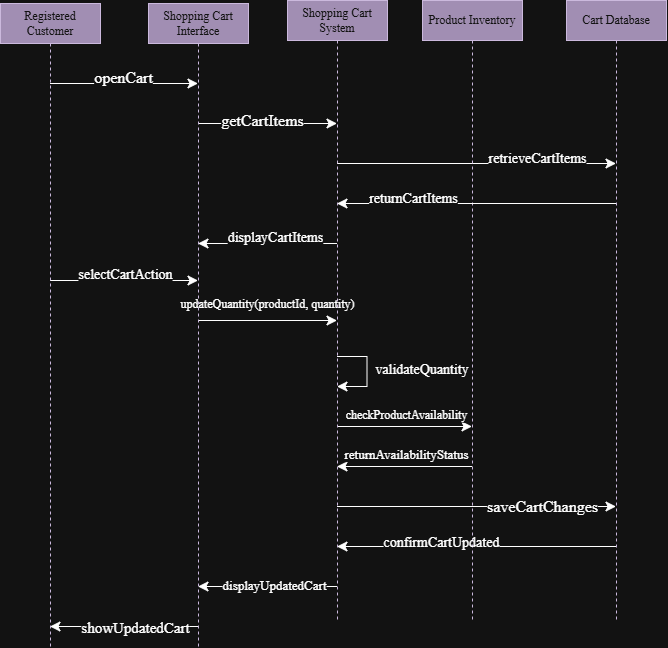

The diagram above was exported from draw.io. Its source (the exported page's mxGraphModel, read from the mxfile embedded in the PNG):
<mxGraphModel dx="1656" dy="685" grid="0" gridSize="10" guides="1" tooltips="1" connect="1" arrows="1" fold="1" page="0" pageScale="1" pageWidth="850" pageHeight="1100" math="0" shadow="0">
  <root>
    <mxCell id="0" />
    <mxCell id="1" parent="0" />
    <mxCell id="tMRoVOxwvmIq5bG1xmia-1" edge="1" parent="1" source="-4sIdqznn-UcCf-aEoQb-1" style="edgeStyle=sequenceEdgeStyle;curved=0;rounded=0;orthogonalLoop=1;jettySize=auto;html=1;libavoidRouting=0;fontSize=12;defaultLabelBackgroundColor=page;startSize=8;endSize=8;fontFamily=Times New Roman;" target="RDtrUprRO3UqSzRU2_Co-1" value="">
      <mxGeometry relative="1" as="geometry">
        <Array as="points">
          <mxPoint x="-43" y="99" />
        </Array>
      </mxGeometry>
    </mxCell>
    <mxCell id="7ZNyqDMXZzkQSKWnwDy5-13" connectable="0" parent="tMRoVOxwvmIq5bG1xmia-1" style="edgeLabel;html=1;align=center;verticalAlign=middle;resizable=0;points=[];inheritText=fontSize,fontColor,fontStyle,textOpacity,labelBorderColor,labelBorderWidth,labelBackgroundColor,defaultLabelBackgroundColor,labelPadding;fontSize=12;defaultLabelBackgroundColor=page;fontFamily=Times New Roman;" value="&lt;span style=&quot;font-size: 16px; white-space: normal;&quot;&gt;openCart&lt;/span&gt;" vertex="1">
      <mxGeometry relative="1" x="-0.2634" y="-4" as="geometry">
        <mxPoint x="18" y="-11" as="offset" />
      </mxGeometry>
    </mxCell>
    <mxCell id="7ZNyqDMXZzkQSKWnwDy5-11" edge="1" parent="1" source="-4sIdqznn-UcCf-aEoQb-1" style="edgeStyle=sequenceEdgeStyle;curved=0;rounded=0;orthogonalLoop=1;jettySize=auto;html=1;libavoidRouting=0;fontSize=12;defaultLabelBackgroundColor=page;startSize=8;endSize=8;fontFamily=Times New Roman;" target="RDtrUprRO3UqSzRU2_Co-1" value="">
      <mxGeometry relative="1" as="geometry">
        <Array as="points">
          <mxPoint x="-97.99999999999977" y="296" />
        </Array>
      </mxGeometry>
    </mxCell>
    <mxCell id="7ZNyqDMXZzkQSKWnwDy5-12" connectable="0" parent="7ZNyqDMXZzkQSKWnwDy5-11" style="edgeLabel;html=1;align=center;verticalAlign=middle;resizable=0;points=[];inheritText=fontSize,fontColor,fontStyle,textOpacity,labelBorderColor,labelBorderWidth,labelBackgroundColor,defaultLabelBackgroundColor,labelPadding;fontSize=12;defaultLabelBackgroundColor=page;fontFamily=Times New Roman;" value="&lt;code&gt;&lt;font face=&quot;Times New Roman&quot; style=&quot;font-size: 14px;&quot;&gt;selectCartAction&lt;/font&gt;&lt;/code&gt;" vertex="1">
      <mxGeometry relative="1" x="0.1486" y="-1" as="geometry">
        <mxPoint x="-10" y="-6" as="offset" />
      </mxGeometry>
    </mxCell>
    <mxCell id="-4sIdqznn-UcCf-aEoQb-1" parent="1" style="shape=umlLifeline;perimeter=lifelinePerimeter;whiteSpace=wrap;html=1;container=1;dropTarget=0;collapsible=0;recursiveResize=0;outlineConnect=0;portConstraint=eastwest;newEdgeStyle={&quot;edgeStyle&quot;:&quot;sequenceEdgeStyle&quot;,&quot;libavoidRouting&quot;:0,&quot;curved&quot;:0,&quot;rounded&quot;:0};fillColor=#76608a;fontColor=#ffffff;strokeColor=#432D57;fontFamily=Times New Roman;" value="&lt;code&gt;&lt;font face=&quot;Times New Roman&quot;&gt;Registered Customer&lt;/font&gt;&lt;/code&gt;" vertex="1">
      <mxGeometry height="643" width="100" x="-167" y="19" as="geometry" />
    </mxCell>
    <mxCell id="7ZNyqDMXZzkQSKWnwDy5-1" edge="1" parent="1" source="RDtrUprRO3UqSzRU2_Co-1" style="edgeStyle=sequenceEdgeStyle;curved=0;rounded=0;orthogonalLoop=1;jettySize=auto;html=1;libavoidRouting=0;fontSize=12;defaultLabelBackgroundColor=page;startSize=8;endSize=8;fontFamily=Times New Roman;" target="RDtrUprRO3UqSzRU2_Co-2" value="">
      <mxGeometry relative="1" as="geometry">
        <Array as="points">
          <mxPoint x="100.5" y="139" />
        </Array>
      </mxGeometry>
    </mxCell>
    <mxCell id="7ZNyqDMXZzkQSKWnwDy5-14" connectable="0" parent="7ZNyqDMXZzkQSKWnwDy5-1" style="edgeLabel;html=1;align=center;verticalAlign=middle;resizable=0;points=[];inheritText=fontSize,fontColor,fontStyle,textOpacity,labelBorderColor,labelBorderWidth,labelBackgroundColor,defaultLabelBackgroundColor,labelPadding;fontSize=12;defaultLabelBackgroundColor=page;fontFamily=Times New Roman;" value="&lt;span style=&quot;font-size: 16px; white-space: normal;&quot;&gt;getCartItems&lt;/span&gt;" vertex="1">
      <mxGeometry relative="1" x="-0.764" y="-2" as="geometry">
        <mxPoint x="48" y="-6" as="offset" />
      </mxGeometry>
    </mxCell>
    <mxCell id="7ZNyqDMXZzkQSKWnwDy5-15" edge="1" parent="1" source="RDtrUprRO3UqSzRU2_Co-1" style="edgeStyle=sequenceEdgeStyle;curved=0;rounded=0;orthogonalLoop=1;jettySize=auto;html=1;libavoidRouting=0;fontSize=12;defaultLabelBackgroundColor=page;startSize=8;endSize=8;fontFamily=Times New Roman;" target="RDtrUprRO3UqSzRU2_Co-2" value="">
      <mxGeometry relative="1" as="geometry">
        <Array as="points">
          <mxPoint x="100.5" y="336" />
        </Array>
      </mxGeometry>
    </mxCell>
    <mxCell id="7ZNyqDMXZzkQSKWnwDy5-16" connectable="0" parent="7ZNyqDMXZzkQSKWnwDy5-15" style="edgeLabel;html=1;align=center;verticalAlign=middle;resizable=0;points=[];inheritText=fontSize,fontColor,fontStyle,textOpacity,labelBorderColor,labelBorderWidth,labelBackgroundColor,defaultLabelBackgroundColor,labelPadding;fontSize=12;defaultLabelBackgroundColor=page;fontFamily=Times New Roman;" value="&lt;code&gt;&lt;font face=&quot;Times New Roman&quot;&gt;updateQuantity(productId, quantity)&lt;/font&gt;&lt;/code&gt;" vertex="1">
      <mxGeometry relative="1" x="-0.258" y="2" as="geometry">
        <mxPoint x="17" y="-14" as="offset" />
      </mxGeometry>
    </mxCell>
    <mxCell id="CVtb7fAYTcZLwXmuTMR_-14" edge="1" parent="1" source="RDtrUprRO3UqSzRU2_Co-1" style="edgeStyle=sequenceEdgeStyle;curved=0;rounded=0;orthogonalLoop=1;jettySize=auto;html=1;libavoidRouting=0;fontSize=12;defaultLabelBackgroundColor=page;startSize=8;endSize=8;fontFamily=Times New Roman;" target="-4sIdqznn-UcCf-aEoQb-1" value="">
      <mxGeometry relative="1" as="geometry">
        <Array as="points">
          <mxPoint x="-43" y="642" />
        </Array>
      </mxGeometry>
    </mxCell>
    <mxCell id="CVtb7fAYTcZLwXmuTMR_-15" connectable="0" parent="CVtb7fAYTcZLwXmuTMR_-14" style="edgeLabel;html=1;align=center;verticalAlign=middle;resizable=0;points=[];inheritText=fontSize,fontColor,fontStyle,textOpacity,labelBorderColor,labelBorderWidth,labelBackgroundColor,defaultLabelBackgroundColor,labelPadding;fontSize=12;defaultLabelBackgroundColor=page;fontFamily=Times New Roman;" value="&lt;code&gt;&lt;font style=&quot;font-size: 15px;&quot; face=&quot;Times New Roman&quot;&gt;showUpdatedCart&lt;/font&gt;&lt;/code&gt;" vertex="1">
      <mxGeometry relative="1" x="0.3546" y="-4" as="geometry">
        <mxPoint x="37" y="4" as="offset" />
      </mxGeometry>
    </mxCell>
    <mxCell id="RDtrUprRO3UqSzRU2_Co-1" parent="1" style="shape=umlLifeline;perimeter=lifelinePerimeter;whiteSpace=wrap;html=1;container=1;dropTarget=0;collapsible=0;recursiveResize=0;outlineConnect=0;portConstraint=eastwest;newEdgeStyle={&quot;edgeStyle&quot;:&quot;sequenceEdgeStyle&quot;,&quot;libavoidRouting&quot;:0,&quot;curved&quot;:0,&quot;rounded&quot;:0};fillColor=#76608a;fontColor=#ffffff;strokeColor=#432D57;fontFamily=Times New Roman;" value="&lt;code&gt;&lt;font face=&quot;Times New Roman&quot;&gt;Shopping Cart Interface&lt;/font&gt;&lt;/code&gt;" vertex="1">
      <mxGeometry height="643" width="100" x="-19" y="19" as="geometry" />
    </mxCell>
    <mxCell id="7ZNyqDMXZzkQSKWnwDy5-3" edge="1" parent="1" source="RDtrUprRO3UqSzRU2_Co-2" style="edgeStyle=sequenceEdgeStyle;curved=0;rounded=0;orthogonalLoop=1;jettySize=auto;html=1;libavoidRouting=0;fontSize=12;defaultLabelBackgroundColor=page;startSize=8;endSize=8;fontFamily=Times New Roman;" target="RDtrUprRO3UqSzRU2_Co-4" value="">
      <mxGeometry relative="1" x="-0.5125" as="geometry">
        <Array as="points">
          <mxPoint x="237.00000000000023" y="179" />
        </Array>
      </mxGeometry>
    </mxCell>
    <mxCell id="7ZNyqDMXZzkQSKWnwDy5-4" connectable="0" parent="7ZNyqDMXZzkQSKWnwDy5-3" style="edgeLabel;html=1;align=center;verticalAlign=middle;resizable=0;points=[];inheritText=fontSize,fontColor,fontStyle,textOpacity,labelBorderColor,labelBorderWidth,labelBackgroundColor,defaultLabelBackgroundColor,labelPadding;fontSize=12;defaultLabelBackgroundColor=page;fontFamily=Times New Roman;" value="&lt;code&gt;&lt;font face=&quot;Times New Roman&quot; style=&quot;font-size: 14px;&quot;&gt;retrieveCartItems&lt;/font&gt;&lt;/code&gt;" vertex="1">
      <mxGeometry relative="1" x="0.3741" y="1" as="geometry">
        <mxPoint x="8" y="-4" as="offset" />
      </mxGeometry>
    </mxCell>
    <mxCell id="7ZNyqDMXZzkQSKWnwDy5-9" edge="1" parent="1" source="RDtrUprRO3UqSzRU2_Co-2" style="edgeStyle=sequenceEdgeStyle;curved=0;rounded=0;orthogonalLoop=1;jettySize=auto;html=1;libavoidRouting=0;fontSize=12;defaultLabelBackgroundColor=page;startSize=8;endSize=8;fontFamily=Times New Roman;" target="RDtrUprRO3UqSzRU2_Co-1" value="">
      <mxGeometry relative="1" x="0.0072" as="geometry">
        <Array as="points">
          <mxPoint x="114.59" y="259" />
        </Array>
      </mxGeometry>
    </mxCell>
    <mxCell id="7ZNyqDMXZzkQSKWnwDy5-10" connectable="0" parent="7ZNyqDMXZzkQSKWnwDy5-9" style="edgeLabel;html=1;align=center;verticalAlign=middle;resizable=0;points=[];inheritText=fontSize,fontColor,fontStyle,textOpacity,labelBorderColor,labelBorderWidth,labelBackgroundColor,defaultLabelBackgroundColor,labelPadding;fontSize=12;defaultLabelBackgroundColor=page;fontFamily=Times New Roman;" value="&lt;code&gt;&lt;font face=&quot;Times New Roman&quot; style=&quot;font-size: 14px;&quot;&gt;displayCartItems&lt;/font&gt;&lt;/code&gt;" vertex="1">
      <mxGeometry relative="1" x="0.4532" y="-2" as="geometry">
        <mxPoint x="39" y="-4" as="offset" />
      </mxGeometry>
    </mxCell>
    <mxCell id="CVtb7fAYTcZLwXmuTMR_-1" edge="1" parent="1" source="RDtrUprRO3UqSzRU2_Co-2" style="edgeStyle=sequenceEdgeStyle;curved=0;rounded=0;orthogonalLoop=1;jettySize=auto;html=1;libavoidRouting=0;fontSize=12;defaultLabelBackgroundColor=page;startSize=8;endSize=8;fontFamily=Times New Roman;" target="RDtrUprRO3UqSzRU2_Co-2" value="">
      <mxGeometry relative="1" as="geometry">
        <Array as="points">
          <mxPoint x="199.5" y="372" />
          <mxPoint x="199.5" y="402" />
        </Array>
      </mxGeometry>
    </mxCell>
    <mxCell id="CVtb7fAYTcZLwXmuTMR_-4" edge="1" parent="1" source="RDtrUprRO3UqSzRU2_Co-2" style="edgeStyle=sequenceEdgeStyle;curved=0;rounded=0;orthogonalLoop=1;jettySize=auto;html=1;libavoidRouting=0;fontSize=12;defaultLabelBackgroundColor=page;startSize=8;endSize=8;fontFamily=Times New Roman;" target="RDtrUprRO3UqSzRU2_Co-3" value="">
      <mxGeometry relative="1" as="geometry">
        <Array as="points">
          <mxPoint x="237.5" y="442" />
        </Array>
      </mxGeometry>
    </mxCell>
    <mxCell id="CVtb7fAYTcZLwXmuTMR_-5" connectable="0" parent="CVtb7fAYTcZLwXmuTMR_-4" style="edgeLabel;html=1;align=center;verticalAlign=middle;resizable=0;points=[];inheritText=fontSize,fontColor,fontStyle,textOpacity,labelBorderColor,labelBorderWidth,labelBackgroundColor,defaultLabelBackgroundColor,labelPadding;fontSize=12;defaultLabelBackgroundColor=page;fontFamily=Times New Roman;" value="&lt;code&gt;&lt;font face=&quot;Times New Roman&quot;&gt;checkProductAvailability&lt;/font&gt;&lt;/code&gt;" vertex="1">
      <mxGeometry relative="1" x="-0.5679" y="-2" as="geometry">
        <mxPoint x="40" y="-14" as="offset" />
      </mxGeometry>
    </mxCell>
    <mxCell id="CVtb7fAYTcZLwXmuTMR_-8" edge="1" parent="1" source="RDtrUprRO3UqSzRU2_Co-2" style="edgeStyle=sequenceEdgeStyle;curved=0;rounded=0;orthogonalLoop=1;jettySize=auto;html=1;libavoidRouting=0;fontSize=12;defaultLabelBackgroundColor=page;startSize=8;endSize=8;fontFamily=Times New Roman;" target="RDtrUprRO3UqSzRU2_Co-4" value="">
      <mxGeometry relative="1" x="-0.5125" as="geometry">
        <Array as="points">
          <mxPoint x="237.00000000000023" y="522" />
        </Array>
      </mxGeometry>
    </mxCell>
    <mxCell id="CVtb7fAYTcZLwXmuTMR_-9" connectable="0" parent="CVtb7fAYTcZLwXmuTMR_-8" style="edgeLabel;html=1;align=center;verticalAlign=middle;resizable=0;points=[];inheritText=fontSize,fontColor,fontStyle,textOpacity,labelBorderColor,labelBorderWidth,labelBackgroundColor,defaultLabelBackgroundColor,labelPadding;fontSize=12;defaultLabelBackgroundColor=page;fontFamily=Times New Roman;" value="&lt;code dir=&quot;ltr&quot;&gt;&lt;font style=&quot;font-size: 16px;&quot; face=&quot;Times New Roman&quot;&gt;saveCartChanges&lt;/font&gt;&lt;/code&gt;" vertex="1">
      <mxGeometry relative="1" x="0.5657" y="-2" as="geometry">
        <mxPoint x="-13" y="-3" as="offset" />
      </mxGeometry>
    </mxCell>
    <mxCell id="CVtb7fAYTcZLwXmuTMR_-12" edge="1" parent="1" source="RDtrUprRO3UqSzRU2_Co-2" style="edgeStyle=sequenceEdgeStyle;curved=0;rounded=0;orthogonalLoop=1;jettySize=auto;html=1;libavoidRouting=0;fontSize=12;defaultLabelBackgroundColor=page;startSize=8;endSize=8;fontFamily=Times New Roman;" target="RDtrUprRO3UqSzRU2_Co-1" value="">
      <mxGeometry relative="1" as="geometry">
        <Array as="points">
          <mxPoint x="100.5" y="602" />
        </Array>
      </mxGeometry>
    </mxCell>
    <mxCell id="CVtb7fAYTcZLwXmuTMR_-13" connectable="0" parent="CVtb7fAYTcZLwXmuTMR_-12" style="edgeLabel;html=1;align=center;verticalAlign=middle;resizable=0;points=[];inheritText=fontSize,fontColor,fontStyle,textOpacity,labelBorderColor,labelBorderWidth,labelBackgroundColor,defaultLabelBackgroundColor,labelPadding;fontSize=12;defaultLabelBackgroundColor=page;fontFamily=Times New Roman;" value="&lt;code&gt;&lt;font style=&quot;font-size: 13px;&quot; face=&quot;Times New Roman&quot;&gt;displayUpdatedCart&lt;/font&gt;&lt;/code&gt;" vertex="1">
      <mxGeometry relative="1" x="0.549" y="-2" as="geometry">
        <mxPoint x="45" as="offset" />
      </mxGeometry>
    </mxCell>
    <mxCell id="RDtrUprRO3UqSzRU2_Co-2" parent="1" style="shape=umlLifeline;perimeter=lifelinePerimeter;whiteSpace=wrap;html=1;container=1;dropTarget=0;collapsible=0;recursiveResize=0;outlineConnect=0;portConstraint=eastwest;newEdgeStyle={&quot;edgeStyle&quot;:&quot;sequenceEdgeStyle&quot;,&quot;libavoidRouting&quot;:0,&quot;curved&quot;:0,&quot;rounded&quot;:0};fillColor=#76608a;fontColor=#ffffff;strokeColor=#432D57;fontFamily=Times New Roman;" value="&lt;code&gt;&lt;font face=&quot;Times New Roman&quot;&gt;Shopping Cart System&lt;/font&gt;&lt;/code&gt;" vertex="1">
      <mxGeometry height="620" width="100" x="120" y="16" as="geometry" />
    </mxCell>
    <mxCell id="CVtb7fAYTcZLwXmuTMR_-6" edge="1" parent="1" source="RDtrUprRO3UqSzRU2_Co-3" style="edgeStyle=sequenceEdgeStyle;curved=0;rounded=0;orthogonalLoop=1;jettySize=auto;html=1;libavoidRouting=0;fontSize=12;defaultLabelBackgroundColor=page;startSize=8;endSize=8;fontFamily=Times New Roman;" target="RDtrUprRO3UqSzRU2_Co-2" value="">
      <mxGeometry relative="1" as="geometry">
        <Array as="points">
          <mxPoint x="237.5" y="482" />
        </Array>
      </mxGeometry>
    </mxCell>
    <mxCell id="CVtb7fAYTcZLwXmuTMR_-7" connectable="0" parent="CVtb7fAYTcZLwXmuTMR_-6" style="edgeLabel;html=1;align=center;verticalAlign=middle;resizable=0;points=[];inheritText=fontSize,fontColor,fontStyle,textOpacity,labelBorderColor,labelBorderWidth,labelBackgroundColor,defaultLabelBackgroundColor,labelPadding;fontSize=12;defaultLabelBackgroundColor=page;fontFamily=Times New Roman;" value="&lt;code&gt;&lt;font face=&quot;Times New Roman&quot; style=&quot;font-size: 13px;&quot;&gt;returnAvailabilityStatus&lt;/font&gt;&lt;/code&gt;" vertex="1">
      <mxGeometry relative="1" x="0.2493" y="4" as="geometry">
        <mxPoint x="18" y="-17" as="offset" />
      </mxGeometry>
    </mxCell>
    <mxCell id="RDtrUprRO3UqSzRU2_Co-3" parent="1" style="shape=umlLifeline;perimeter=lifelinePerimeter;whiteSpace=wrap;html=1;container=1;dropTarget=0;collapsible=0;recursiveResize=0;outlineConnect=0;portConstraint=eastwest;newEdgeStyle={&quot;edgeStyle&quot;:&quot;sequenceEdgeStyle&quot;,&quot;libavoidRouting&quot;:0,&quot;curved&quot;:0,&quot;rounded&quot;:0};fillColor=#76608a;fontColor=#ffffff;strokeColor=#432D57;fontFamily=Times New Roman;" value="&lt;code&gt;&lt;font face=&quot;Times New Roman&quot;&gt;Product Inventory&lt;/font&gt;&lt;/code&gt;" vertex="1">
      <mxGeometry height="620" width="100" x="255" y="16" as="geometry" />
    </mxCell>
    <mxCell id="7ZNyqDMXZzkQSKWnwDy5-5" edge="1" parent="1" source="RDtrUprRO3UqSzRU2_Co-4" style="edgeStyle=sequenceEdgeStyle;curved=0;rounded=0;orthogonalLoop=1;jettySize=auto;html=1;libavoidRouting=0;fontSize=12;defaultLabelBackgroundColor=page;startSize=8;endSize=8;fontFamily=Times New Roman;" target="RDtrUprRO3UqSzRU2_Co-2" value="">
      <mxGeometry relative="1" x="-0.4839" as="geometry">
        <Array as="points">
          <mxPoint x="376.5" y="219" />
        </Array>
      </mxGeometry>
    </mxCell>
    <mxCell id="7ZNyqDMXZzkQSKWnwDy5-8" connectable="0" parent="7ZNyqDMXZzkQSKWnwDy5-5" style="edgeLabel;html=1;align=center;verticalAlign=middle;resizable=0;points=[];inheritText=fontSize,fontColor,fontStyle,textOpacity,labelBorderColor,labelBorderWidth,labelBackgroundColor,defaultLabelBackgroundColor,labelPadding;fontSize=12;defaultLabelBackgroundColor=page;fontFamily=Times New Roman;" value="&lt;code&gt;&lt;font face=&quot;Times New Roman&quot; style=&quot;font-size: 14px;&quot;&gt;returnCartItems&lt;/font&gt;&lt;/code&gt;" vertex="1">
      <mxGeometry relative="1" x="-0.1063" y="5" as="geometry">
        <mxPoint x="-78" y="-10" as="offset" />
      </mxGeometry>
    </mxCell>
    <mxCell id="CVtb7fAYTcZLwXmuTMR_-10" edge="1" parent="1" source="RDtrUprRO3UqSzRU2_Co-4" style="edgeStyle=sequenceEdgeStyle;curved=0;rounded=0;orthogonalLoop=1;jettySize=auto;html=1;libavoidRouting=0;fontSize=12;defaultLabelBackgroundColor=page;startSize=8;endSize=8;fontFamily=Times New Roman;" target="RDtrUprRO3UqSzRU2_Co-2" value="">
      <mxGeometry relative="1" x="-0.4839" as="geometry">
        <Array as="points">
          <mxPoint x="376.5" y="562" />
        </Array>
      </mxGeometry>
    </mxCell>
    <mxCell id="CVtb7fAYTcZLwXmuTMR_-11" connectable="0" parent="CVtb7fAYTcZLwXmuTMR_-10" style="edgeLabel;html=1;align=center;verticalAlign=middle;resizable=0;points=[];inheritText=fontSize,fontColor,fontStyle,textOpacity,labelBorderColor,labelBorderWidth,labelBackgroundColor,defaultLabelBackgroundColor,labelPadding;fontSize=12;defaultLabelBackgroundColor=page;fontFamily=Times New Roman;" value="&lt;code&gt;&lt;font style=&quot;font-size: 14px;&quot; face=&quot;Times New Roman&quot;&gt;confirmCartUpdated&lt;/font&gt;&lt;/code&gt;" vertex="1">
      <mxGeometry relative="1" x="0.5751" y="4" as="geometry">
        <mxPoint x="45" y="-8" as="offset" />
      </mxGeometry>
    </mxCell>
    <mxCell id="RDtrUprRO3UqSzRU2_Co-4" parent="1" style="shape=umlLifeline;perimeter=lifelinePerimeter;whiteSpace=wrap;html=1;container=1;dropTarget=0;collapsible=0;recursiveResize=0;outlineConnect=0;portConstraint=eastwest;newEdgeStyle={&quot;edgeStyle&quot;:&quot;sequenceEdgeStyle&quot;,&quot;libavoidRouting&quot;:0,&quot;curved&quot;:0,&quot;rounded&quot;:0};fillColor=#76608a;fontColor=#ffffff;strokeColor=#432D57;fontFamily=Times New Roman;" value="&lt;code&gt;&lt;font face=&quot;Times New Roman&quot;&gt;Cart Database&lt;/font&gt;&lt;/code&gt;" vertex="1">
      <mxGeometry height="620" width="100" x="399" y="16" as="geometry" />
    </mxCell>
    <mxCell id="CVtb7fAYTcZLwXmuTMR_-2" parent="1" style="text;html=1;whiteSpace=wrap;strokeColor=none;fillColor=none;align=center;verticalAlign=middle;rounded=0;fontSize=16;fontFamily=Times New Roman;" value="&lt;code dir=&quot;ltr&quot;&gt;&lt;font style=&quot;font-size: 14px;&quot; face=&quot;Times New Roman&quot;&gt;validateQuantity&lt;/font&gt;&lt;/code&gt;" vertex="1">
      <mxGeometry height="30" width="60" x="225" y="369" as="geometry" />
    </mxCell>
  </root>
</mxGraphModel>